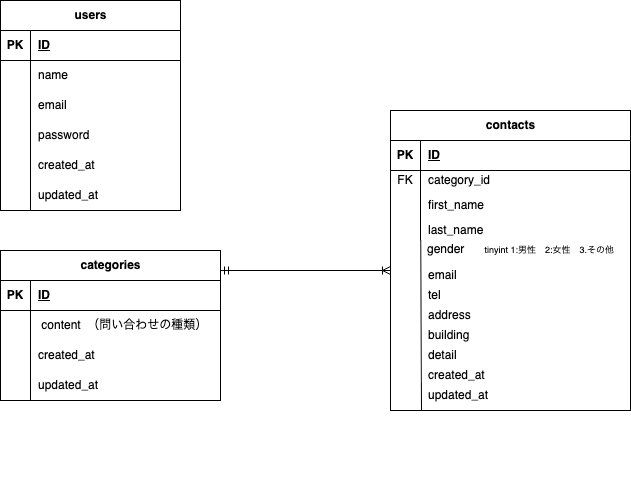

The diagram above was exported from draw.io. Its source (the exported page's mxGraphModel, read from the mxfile embedded in the PNG):
<mxGraphModel dx="787" dy="1025" grid="1" gridSize="10" guides="1" tooltips="1" connect="1" arrows="1" fold="1" page="1" pageScale="1" pageWidth="827" pageHeight="1169" math="0" shadow="0">
  <root>
    <mxCell id="0" />
    <mxCell id="1" parent="0" />
    <mxCell id="3" value="users" style="shape=table;startSize=30;container=1;collapsible=1;childLayout=tableLayout;fixedRows=1;rowLines=0;fontStyle=1;align=center;resizeLast=1;html=1;movable=1;resizable=1;rotatable=1;deletable=1;editable=1;locked=0;connectable=1;" vertex="1" parent="1">
      <mxGeometry x="60" y="60" width="180" height="210" as="geometry" />
    </mxCell>
    <mxCell id="4" value="" style="shape=tableRow;horizontal=0;startSize=0;swimlaneHead=0;swimlaneBody=0;fillColor=none;collapsible=0;dropTarget=0;points=[[0,0.5],[1,0.5]];portConstraint=eastwest;top=0;left=0;right=0;bottom=1;" vertex="1" parent="3">
      <mxGeometry y="30" width="180" height="30" as="geometry" />
    </mxCell>
    <mxCell id="5" value="PK" style="shape=partialRectangle;connectable=0;fillColor=none;top=0;left=0;bottom=0;right=0;fontStyle=1;overflow=hidden;whiteSpace=wrap;html=1;" vertex="1" parent="4">
      <mxGeometry width="30" height="30" as="geometry">
        <mxRectangle width="30" height="30" as="alternateBounds" />
      </mxGeometry>
    </mxCell>
    <mxCell id="6" value="ID" style="shape=partialRectangle;connectable=0;fillColor=none;top=0;left=0;bottom=0;right=0;align=left;spacingLeft=6;fontStyle=5;overflow=hidden;whiteSpace=wrap;html=1;" vertex="1" parent="4">
      <mxGeometry x="30" width="150" height="30" as="geometry">
        <mxRectangle width="150" height="30" as="alternateBounds" />
      </mxGeometry>
    </mxCell>
    <mxCell id="7" value="" style="shape=tableRow;horizontal=0;startSize=0;swimlaneHead=0;swimlaneBody=0;fillColor=none;collapsible=0;dropTarget=0;points=[[0,0.5],[1,0.5]];portConstraint=eastwest;top=0;left=0;right=0;bottom=0;" vertex="1" parent="3">
      <mxGeometry y="60" width="180" height="30" as="geometry" />
    </mxCell>
    <mxCell id="8" value="" style="shape=partialRectangle;connectable=0;fillColor=none;top=0;left=0;bottom=0;right=0;editable=1;overflow=hidden;whiteSpace=wrap;html=1;" vertex="1" parent="7">
      <mxGeometry width="30" height="30" as="geometry">
        <mxRectangle width="30" height="30" as="alternateBounds" />
      </mxGeometry>
    </mxCell>
    <mxCell id="9" value="name" style="shape=partialRectangle;connectable=0;fillColor=none;top=0;left=0;bottom=0;right=0;align=left;spacingLeft=6;overflow=hidden;whiteSpace=wrap;html=1;" vertex="1" parent="7">
      <mxGeometry x="30" width="150" height="30" as="geometry">
        <mxRectangle width="150" height="30" as="alternateBounds" />
      </mxGeometry>
    </mxCell>
    <mxCell id="10" value="" style="shape=tableRow;horizontal=0;startSize=0;swimlaneHead=0;swimlaneBody=0;fillColor=none;collapsible=0;dropTarget=0;points=[[0,0.5],[1,0.5]];portConstraint=eastwest;top=0;left=0;right=0;bottom=0;" vertex="1" parent="3">
      <mxGeometry y="90" width="180" height="30" as="geometry" />
    </mxCell>
    <mxCell id="11" value="" style="shape=partialRectangle;connectable=0;fillColor=none;top=0;left=0;bottom=0;right=0;editable=1;overflow=hidden;whiteSpace=wrap;html=1;" vertex="1" parent="10">
      <mxGeometry width="30" height="30" as="geometry">
        <mxRectangle width="30" height="30" as="alternateBounds" />
      </mxGeometry>
    </mxCell>
    <mxCell id="12" value="email" style="shape=partialRectangle;connectable=0;fillColor=none;top=0;left=0;bottom=0;right=0;align=left;spacingLeft=6;overflow=hidden;whiteSpace=wrap;html=1;" vertex="1" parent="10">
      <mxGeometry x="30" width="150" height="30" as="geometry">
        <mxRectangle width="150" height="30" as="alternateBounds" />
      </mxGeometry>
    </mxCell>
    <mxCell id="13" value="" style="shape=tableRow;horizontal=0;startSize=0;swimlaneHead=0;swimlaneBody=0;fillColor=none;collapsible=0;dropTarget=0;points=[[0,0.5],[1,0.5]];portConstraint=eastwest;top=0;left=0;right=0;bottom=0;" vertex="1" parent="3">
      <mxGeometry y="120" width="180" height="30" as="geometry" />
    </mxCell>
    <mxCell id="14" value="" style="shape=partialRectangle;connectable=0;fillColor=none;top=0;left=0;bottom=0;right=0;editable=1;overflow=hidden;whiteSpace=wrap;html=1;" vertex="1" parent="13">
      <mxGeometry width="30" height="30" as="geometry">
        <mxRectangle width="30" height="30" as="alternateBounds" />
      </mxGeometry>
    </mxCell>
    <mxCell id="15" value="password" style="shape=partialRectangle;connectable=0;fillColor=none;top=0;left=0;bottom=0;right=0;align=left;spacingLeft=6;overflow=hidden;whiteSpace=wrap;html=1;" vertex="1" parent="13">
      <mxGeometry x="30" width="150" height="30" as="geometry">
        <mxRectangle width="150" height="30" as="alternateBounds" />
      </mxGeometry>
    </mxCell>
    <mxCell id="17" value="categories" style="shape=table;startSize=30;container=1;collapsible=1;childLayout=tableLayout;fixedRows=1;rowLines=0;fontStyle=1;align=center;resizeLast=1;html=1;" vertex="1" parent="1">
      <mxGeometry x="60" y="310" width="220" height="150" as="geometry" />
    </mxCell>
    <mxCell id="18" value="" style="shape=tableRow;horizontal=0;startSize=0;swimlaneHead=0;swimlaneBody=0;fillColor=none;collapsible=0;dropTarget=0;points=[[0,0.5],[1,0.5]];portConstraint=eastwest;top=0;left=0;right=0;bottom=1;" vertex="1" parent="17">
      <mxGeometry y="30" width="220" height="30" as="geometry" />
    </mxCell>
    <mxCell id="19" value="PK" style="shape=partialRectangle;connectable=0;fillColor=none;top=0;left=0;bottom=0;right=0;fontStyle=1;overflow=hidden;whiteSpace=wrap;html=1;" vertex="1" parent="18">
      <mxGeometry width="30" height="30" as="geometry">
        <mxRectangle width="30" height="30" as="alternateBounds" />
      </mxGeometry>
    </mxCell>
    <mxCell id="20" value="ID" style="shape=partialRectangle;connectable=0;fillColor=none;top=0;left=0;bottom=0;right=0;align=left;spacingLeft=6;fontStyle=5;overflow=hidden;whiteSpace=wrap;html=1;" vertex="1" parent="18">
      <mxGeometry x="30" width="190" height="30" as="geometry">
        <mxRectangle width="190" height="30" as="alternateBounds" />
      </mxGeometry>
    </mxCell>
    <mxCell id="21" value="" style="shape=tableRow;horizontal=0;startSize=0;swimlaneHead=0;swimlaneBody=0;fillColor=none;collapsible=0;dropTarget=0;points=[[0,0.5],[1,0.5]];portConstraint=eastwest;top=0;left=0;right=0;bottom=0;" vertex="1" parent="17">
      <mxGeometry y="60" width="220" height="30" as="geometry" />
    </mxCell>
    <mxCell id="22" value="" style="shape=partialRectangle;connectable=0;fillColor=none;top=0;left=0;bottom=0;right=0;editable=1;overflow=hidden;whiteSpace=wrap;html=1;" vertex="1" parent="21">
      <mxGeometry width="30" height="30" as="geometry">
        <mxRectangle width="30" height="30" as="alternateBounds" />
      </mxGeometry>
    </mxCell>
    <mxCell id="23" value="&amp;nbsp;content&amp;nbsp; （問い合わせの種類）" style="shape=partialRectangle;connectable=0;fillColor=none;top=0;left=0;bottom=0;right=0;align=left;spacingLeft=6;overflow=hidden;whiteSpace=wrap;html=1;" vertex="1" parent="21">
      <mxGeometry x="30" width="190" height="30" as="geometry">
        <mxRectangle width="190" height="30" as="alternateBounds" />
      </mxGeometry>
    </mxCell>
    <mxCell id="24" value="" style="shape=tableRow;horizontal=0;startSize=0;swimlaneHead=0;swimlaneBody=0;fillColor=none;collapsible=0;dropTarget=0;points=[[0,0.5],[1,0.5]];portConstraint=eastwest;top=0;left=0;right=0;bottom=0;" vertex="1" parent="17">
      <mxGeometry y="90" width="220" height="30" as="geometry" />
    </mxCell>
    <mxCell id="25" value="" style="shape=partialRectangle;connectable=0;fillColor=none;top=0;left=0;bottom=0;right=0;editable=1;overflow=hidden;whiteSpace=wrap;html=1;" vertex="1" parent="24">
      <mxGeometry width="30" height="30" as="geometry">
        <mxRectangle width="30" height="30" as="alternateBounds" />
      </mxGeometry>
    </mxCell>
    <mxCell id="26" value="created_at" style="shape=partialRectangle;connectable=0;fillColor=none;top=0;left=0;bottom=0;right=0;align=left;spacingLeft=6;overflow=hidden;whiteSpace=wrap;html=1;" vertex="1" parent="24">
      <mxGeometry x="30" width="190" height="30" as="geometry">
        <mxRectangle width="190" height="30" as="alternateBounds" />
      </mxGeometry>
    </mxCell>
    <mxCell id="27" value="" style="shape=tableRow;horizontal=0;startSize=0;swimlaneHead=0;swimlaneBody=0;fillColor=none;collapsible=0;dropTarget=0;points=[[0,0.5],[1,0.5]];portConstraint=eastwest;top=0;left=0;right=0;bottom=0;" vertex="1" parent="17">
      <mxGeometry y="120" width="220" height="30" as="geometry" />
    </mxCell>
    <mxCell id="28" value="" style="shape=partialRectangle;connectable=0;fillColor=none;top=0;left=0;bottom=0;right=0;editable=1;overflow=hidden;whiteSpace=wrap;html=1;" vertex="1" parent="27">
      <mxGeometry width="30" height="30" as="geometry">
        <mxRectangle width="30" height="30" as="alternateBounds" />
      </mxGeometry>
    </mxCell>
    <mxCell id="29" value="updated_at" style="shape=partialRectangle;connectable=0;fillColor=none;top=0;left=0;bottom=0;right=0;align=left;spacingLeft=6;overflow=hidden;whiteSpace=wrap;html=1;" vertex="1" parent="27">
      <mxGeometry x="30" width="190" height="30" as="geometry">
        <mxRectangle width="190" height="30" as="alternateBounds" />
      </mxGeometry>
    </mxCell>
    <mxCell id="43" value="" style="shape=tableRow;horizontal=0;startSize=0;swimlaneHead=0;swimlaneBody=0;fillColor=none;collapsible=0;dropTarget=0;points=[[0,0.5],[1,0.5]];portConstraint=eastwest;top=0;left=0;right=0;bottom=0;" vertex="1" parent="1">
      <mxGeometry x="180" y="480" width="180" height="30" as="geometry" />
    </mxCell>
    <mxCell id="44" value="" style="shape=partialRectangle;connectable=0;fillColor=none;top=0;left=0;bottom=0;right=0;editable=1;overflow=hidden;whiteSpace=wrap;html=1;" vertex="1" parent="43">
      <mxGeometry width="30" height="30" as="geometry">
        <mxRectangle width="30" height="30" as="alternateBounds" />
      </mxGeometry>
    </mxCell>
    <mxCell id="46" value="" style="shape=tableRow;horizontal=0;startSize=0;swimlaneHead=0;swimlaneBody=0;fillColor=none;collapsible=0;dropTarget=0;points=[[0,0.5],[1,0.5]];portConstraint=eastwest;top=0;left=0;right=0;bottom=0;" vertex="1" parent="1">
      <mxGeometry x="180" y="510" width="180" height="30" as="geometry" />
    </mxCell>
    <mxCell id="47" value="" style="shape=partialRectangle;connectable=0;fillColor=none;top=0;left=0;bottom=0;right=0;editable=1;overflow=hidden;whiteSpace=wrap;html=1;" vertex="1" parent="46">
      <mxGeometry y="10" width="30" height="30" as="geometry">
        <mxRectangle width="30" height="30" as="alternateBounds" />
      </mxGeometry>
    </mxCell>
    <mxCell id="50" value="" style="endArrow=none;html=1;exitX=0.126;exitY=1;exitDx=0;exitDy=0;exitPerimeter=0;" edge="1" parent="1" source="40">
      <mxGeometry width="50" height="50" relative="1" as="geometry">
        <mxPoint x="250" y="480" as="sourcePoint" />
        <mxPoint x="481" y="470" as="targetPoint" />
      </mxGeometry>
    </mxCell>
    <mxCell id="48" value="gender&amp;nbsp; &amp;nbsp; &amp;nbsp;&amp;nbsp;&lt;font style=&quot;font-size: 9px;&quot;&gt;tinyint 1:男性　2:女性　3.その他&lt;/font&gt;" style="shape=partialRectangle;connectable=0;fillColor=none;top=0;left=0;bottom=0;right=0;align=left;spacingLeft=6;overflow=hidden;whiteSpace=wrap;html=1;" vertex="1" parent="1">
      <mxGeometry x="479" y="294" width="210" height="30" as="geometry">
        <mxRectangle width="150" height="30" as="alternateBounds" />
      </mxGeometry>
    </mxCell>
    <mxCell id="52" value="&lt;span style=&quot;color: rgb(0, 0, 0);&quot;&gt;email&lt;/span&gt;" style="shape=partialRectangle;connectable=0;fillColor=none;top=0;left=0;bottom=0;right=0;align=left;spacingLeft=6;overflow=hidden;whiteSpace=wrap;html=1;" vertex="1" parent="1">
      <mxGeometry x="480" y="320" width="150" height="30" as="geometry">
        <mxRectangle width="150" height="30" as="alternateBounds" />
      </mxGeometry>
    </mxCell>
    <mxCell id="54" value="&lt;span style=&quot;color: rgb(0, 0, 0);&quot;&gt;tel&lt;/span&gt;" style="shape=partialRectangle;connectable=0;fillColor=none;top=0;left=0;bottom=0;right=0;align=left;spacingLeft=6;overflow=hidden;whiteSpace=wrap;html=1;" vertex="1" parent="1">
      <mxGeometry x="480" y="340" width="150" height="30" as="geometry">
        <mxRectangle width="150" height="30" as="alternateBounds" />
      </mxGeometry>
    </mxCell>
    <mxCell id="55" value="&lt;span style=&quot;color: rgb(0, 0, 0);&quot;&gt;address&lt;/span&gt;" style="shape=partialRectangle;connectable=0;fillColor=none;top=0;left=0;bottom=0;right=0;align=left;spacingLeft=6;overflow=hidden;whiteSpace=wrap;html=1;" vertex="1" parent="1">
      <mxGeometry x="480" y="360" width="150" height="30" as="geometry">
        <mxRectangle width="150" height="30" as="alternateBounds" />
      </mxGeometry>
    </mxCell>
    <mxCell id="56" value="&lt;span style=&quot;color: rgb(0, 0, 0);&quot;&gt;building&lt;/span&gt;" style="shape=partialRectangle;connectable=0;fillColor=none;top=0;left=0;bottom=0;right=0;align=left;spacingLeft=6;overflow=hidden;whiteSpace=wrap;html=1;" vertex="1" parent="1">
      <mxGeometry x="480" y="380" width="150" height="30" as="geometry">
        <mxRectangle width="150" height="30" as="alternateBounds" />
      </mxGeometry>
    </mxCell>
    <mxCell id="57" value="detail" style="shape=partialRectangle;connectable=0;fillColor=none;top=0;left=0;bottom=0;right=0;align=left;spacingLeft=6;overflow=hidden;whiteSpace=wrap;html=1;" vertex="1" parent="1">
      <mxGeometry x="480" y="400" width="150" height="30" as="geometry">
        <mxRectangle width="150" height="30" as="alternateBounds" />
      </mxGeometry>
    </mxCell>
    <mxCell id="30" value="contacts" style="shape=table;startSize=30;container=1;collapsible=1;childLayout=tableLayout;fixedRows=1;rowLines=0;fontStyle=1;align=center;resizeLast=1;html=1;" vertex="1" parent="1">
      <mxGeometry x="450" y="170" width="240" height="300" as="geometry" />
    </mxCell>
    <mxCell id="31" value="" style="shape=tableRow;horizontal=0;startSize=0;swimlaneHead=0;swimlaneBody=0;fillColor=none;collapsible=0;dropTarget=0;points=[[0,0.5],[1,0.5]];portConstraint=eastwest;top=0;left=0;right=0;bottom=1;" vertex="1" parent="30">
      <mxGeometry y="30" width="240" height="30" as="geometry" />
    </mxCell>
    <mxCell id="32" value="PK" style="shape=partialRectangle;connectable=0;fillColor=none;top=0;left=0;bottom=0;right=0;fontStyle=1;overflow=hidden;whiteSpace=wrap;html=1;" vertex="1" parent="31">
      <mxGeometry width="30" height="30" as="geometry">
        <mxRectangle width="30" height="30" as="alternateBounds" />
      </mxGeometry>
    </mxCell>
    <mxCell id="33" value="ID" style="shape=partialRectangle;connectable=0;fillColor=none;top=0;left=0;bottom=0;right=0;align=left;spacingLeft=6;fontStyle=5;overflow=hidden;whiteSpace=wrap;html=1;" vertex="1" parent="31">
      <mxGeometry x="30" width="210" height="30" as="geometry">
        <mxRectangle width="210" height="30" as="alternateBounds" />
      </mxGeometry>
    </mxCell>
    <mxCell id="34" value="" style="shape=tableRow;horizontal=0;startSize=0;swimlaneHead=0;swimlaneBody=0;fillColor=none;collapsible=0;dropTarget=0;points=[[0,0.5],[1,0.5]];portConstraint=eastwest;top=0;left=0;right=0;bottom=0;" vertex="1" parent="30">
      <mxGeometry y="60" width="240" height="20" as="geometry" />
    </mxCell>
    <mxCell id="35" value="FK" style="shape=partialRectangle;connectable=0;fillColor=none;top=0;left=0;bottom=0;right=0;editable=1;overflow=hidden;whiteSpace=wrap;html=1;" vertex="1" parent="34">
      <mxGeometry width="30" height="20" as="geometry">
        <mxRectangle width="30" height="20" as="alternateBounds" />
      </mxGeometry>
    </mxCell>
    <mxCell id="36" value="category_id" style="shape=partialRectangle;connectable=0;fillColor=none;top=0;left=0;bottom=0;right=0;align=left;spacingLeft=6;overflow=hidden;whiteSpace=wrap;html=1;" vertex="1" parent="34">
      <mxGeometry x="30" width="210" height="20" as="geometry">
        <mxRectangle width="210" height="20" as="alternateBounds" />
      </mxGeometry>
    </mxCell>
    <mxCell id="37" value="" style="shape=tableRow;horizontal=0;startSize=0;swimlaneHead=0;swimlaneBody=0;fillColor=none;collapsible=0;dropTarget=0;points=[[0,0.5],[1,0.5]];portConstraint=eastwest;top=0;left=0;right=0;bottom=0;" vertex="1" parent="30">
      <mxGeometry y="80" width="240" height="30" as="geometry" />
    </mxCell>
    <mxCell id="38" value="" style="shape=partialRectangle;connectable=0;fillColor=none;top=0;left=0;bottom=0;right=0;editable=1;overflow=hidden;whiteSpace=wrap;html=1;" vertex="1" parent="37">
      <mxGeometry width="30" height="30" as="geometry">
        <mxRectangle width="30" height="30" as="alternateBounds" />
      </mxGeometry>
    </mxCell>
    <mxCell id="39" value="&lt;span style=&quot;color: rgb(0, 0, 0);&quot;&gt;first_name&lt;/span&gt;" style="shape=partialRectangle;connectable=0;fillColor=none;top=0;left=0;bottom=0;right=0;align=left;spacingLeft=6;overflow=hidden;whiteSpace=wrap;html=1;" vertex="1" parent="37">
      <mxGeometry x="30" width="210" height="30" as="geometry">
        <mxRectangle width="210" height="30" as="alternateBounds" />
      </mxGeometry>
    </mxCell>
    <mxCell id="40" value="" style="shape=tableRow;horizontal=0;startSize=0;swimlaneHead=0;swimlaneBody=0;fillColor=none;collapsible=0;dropTarget=0;points=[[0,0.5],[1,0.5]];portConstraint=eastwest;top=0;left=0;right=0;bottom=0;" vertex="1" parent="30">
      <mxGeometry y="110" width="240" height="20" as="geometry" />
    </mxCell>
    <mxCell id="41" value="" style="shape=partialRectangle;connectable=0;fillColor=none;top=0;left=0;bottom=0;right=0;editable=1;overflow=hidden;whiteSpace=wrap;html=1;" vertex="1" parent="40">
      <mxGeometry width="30" height="20" as="geometry">
        <mxRectangle width="30" height="20" as="alternateBounds" />
      </mxGeometry>
    </mxCell>
    <mxCell id="42" value="&lt;span style=&quot;color: rgb(0, 0, 0);&quot;&gt;last_name&lt;/span&gt;" style="shape=partialRectangle;connectable=0;fillColor=none;top=0;left=0;bottom=0;right=0;align=left;spacingLeft=6;overflow=hidden;whiteSpace=wrap;html=1;" vertex="1" parent="40">
      <mxGeometry x="30" width="210" height="20" as="geometry">
        <mxRectangle width="210" height="20" as="alternateBounds" />
      </mxGeometry>
    </mxCell>
    <mxCell id="58" value="created_at" style="shape=partialRectangle;connectable=0;fillColor=none;top=0;left=0;bottom=0;right=0;align=left;spacingLeft=6;overflow=hidden;whiteSpace=wrap;html=1;" vertex="1" parent="1">
      <mxGeometry x="480" y="420" width="150" height="30" as="geometry">
        <mxRectangle width="150" height="30" as="alternateBounds" />
      </mxGeometry>
    </mxCell>
    <mxCell id="59" value="updated_at" style="shape=partialRectangle;connectable=0;fillColor=none;top=0;left=0;bottom=0;right=0;align=left;spacingLeft=6;overflow=hidden;whiteSpace=wrap;html=1;" vertex="1" parent="1">
      <mxGeometry x="480" y="440" width="150" height="30" as="geometry">
        <mxRectangle width="150" height="30" as="alternateBounds" />
      </mxGeometry>
    </mxCell>
    <mxCell id="60" value="created_at" style="shape=partialRectangle;connectable=0;fillColor=none;top=0;left=0;bottom=0;right=0;align=left;spacingLeft=6;overflow=hidden;whiteSpace=wrap;html=1;" vertex="1" parent="1">
      <mxGeometry x="90" y="210" width="150" height="30" as="geometry">
        <mxRectangle width="150" height="30" as="alternateBounds" />
      </mxGeometry>
    </mxCell>
    <mxCell id="61" value="updated_at" style="shape=partialRectangle;connectable=0;fillColor=none;top=0;left=0;bottom=0;right=0;align=left;spacingLeft=6;overflow=hidden;whiteSpace=wrap;html=1;" vertex="1" parent="1">
      <mxGeometry x="90" y="240" width="150" height="30" as="geometry">
        <mxRectangle width="150" height="30" as="alternateBounds" />
      </mxGeometry>
    </mxCell>
    <mxCell id="62" value="" style="endArrow=none;html=1;" edge="1" parent="1">
      <mxGeometry width="50" height="50" relative="1" as="geometry">
        <mxPoint x="90" y="270" as="sourcePoint" />
        <mxPoint x="90" y="210" as="targetPoint" />
        <Array as="points">
          <mxPoint x="90" y="170" />
        </Array>
      </mxGeometry>
    </mxCell>
    <mxCell id="63" value="" style="fontSize=12;html=1;endArrow=ERoneToMany;startArrow=ERmandOne;" edge="1" parent="1">
      <mxGeometry width="100" height="100" relative="1" as="geometry">
        <mxPoint x="280" y="330" as="sourcePoint" />
        <mxPoint x="450" y="330" as="targetPoint" />
      </mxGeometry>
    </mxCell>
  </root>
</mxGraphModel>